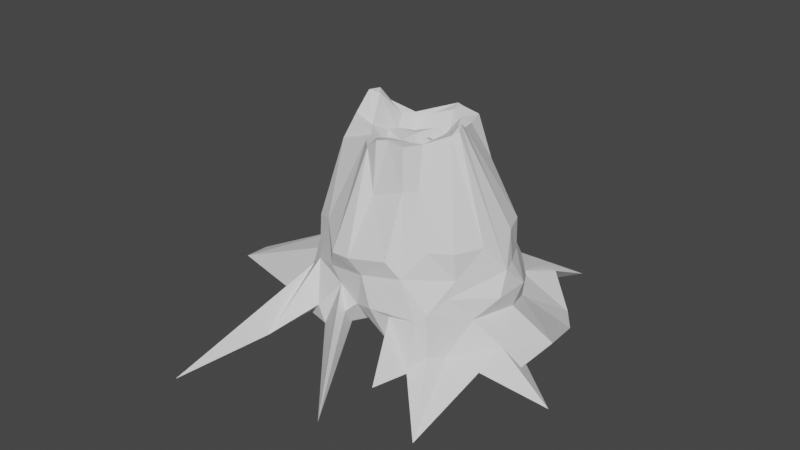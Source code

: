 # Source: Trunk04.blend  (saved by Blender 2.80.75; exported with 4.5.12 LTS)
import bpy
from mathutils import Matrix  # noqa: F401  (used for matrix-valued properties, if any)

bpy.ops.wm.read_factory_settings(use_empty=True)
scene = bpy.context.scene
scene.name = 'Scene'

# ---- collections
col_collection = bpy.data.collections.new('Collection'); scene.collection.children.link(col_collection)

# ---- world
world_world = bpy.data.worlds.new('World'); scene.world = world_world
world_world.use_nodes = True; world_world.node_tree.nodes.clear()
_N = world_world.node_tree.nodes; _L = world_world.node_tree.links
n0 = _N.new('ShaderNodeOutputWorld'); n0.name = 'World Output'; n0.location = (300, 300)
n1 = _N.new('ShaderNodeBackground'); n1.name = 'Background'; n1.location = (10, 300)
n1.inputs[0].default_value = (0.05088, 0.05088, 0.05088, 1.0)
_L.new(n1.outputs[0], n0.inputs[0])
n0.is_active_output = True
world_world.color = (0.05088, 0.05088, 0.05088)
world_world.use_sun_shadow = False
world_world.sun_shadow_jitter_overblur = 0.0

# ---- meshes
me_icosphere = bpy.data.meshes.new('Icosphere')
me_icosphere.from_pydata([(1.177, -1.309, -1.139), (-0.4578, 2.656, -1.319), (0.9581, 1.358, -0.9727), (-0.9588, 0.2717, 1.826), (-0.08274, -0.004068, 1.372), (0.458, -1.35, -1.119), (2.233, 0.3354, -1.288), (0.4137, 0.7237, -1.196), (-0.2757, 0.7769, -1.15), (-0.9696, 1.021, -0.984), (0.02627, -1.396, -0.1833), (-1.456, -0.6119, -0.1601), (-0.02928, 0.9025, 1.771), (-0.4079, -0.3225, 1.392), (0.1068, 0.5409, 1.508), (1.527, -0.9191, -1.316), (0.9876, 1.316, -1.403), (-0.4908, 2.251, -1.335), (0.9073, 3.425, -1.939), (0.6911, 0.009114, 1.891), (-0.1538, 1.044, 1.005), (-0.8814, 0.101, 2.04), (-0.2744, -1.292, -1.119), (1.454, 2.069, -1.867), (-0.6799, -1.454, -1.242), (-0.03401, 1.566, -1.011), (-1.216, -0.9055, 0.2116), (-0.6648, -1.285, -0.3006), (-1.624, 0.3417, -0.5483), (0.3863, 0.932, 1.108), (0.4037, 0.8382, 1.72), (0.1559, -0.2402, 1.429), (-0.2305, -0.186, 1.463), (-0.2245, 0.1692, 1.466), (0.2433, 0.6286, 1.694), (-0.2771, 0.6278, 1.627), (-0.582, -0.06543, 1.498), (-0.7886, -0.01141, 2.009), (-0.2285, -0.474, 1.486), (-0.2978, -0.6545, 1.633), (0.5027, -0.02474, 1.72), (0.9515, 0.951, 0.01096), (-1.524, -0.3441, -0.09908), (-1.357, 0.6996, -0.2729), (-1.648, 0.6738, -0.7202), (0.2881, -1.528, -0.579), (1.698, -0.3007, -0.4316), (-0.8459, 0.7463, -0.9407), (-1.0, 0.262, -1.002), (-0.4381, -0.7876, -1.002), (0.7617, 0.5655, -1.154), (-0.2487, -1.463, -0.86), (1.321, -1.044, -1.214), (1.119, 2.148, -1.252), (-3.045, 0.07887, -1.578), (-0.02338, 0.2468, -1.362), (0.09532, -0.8747, 1.766), (-3.511, 0.02865, -1.525), (0.1038, 0.8599, 1.762), (-0.9648, -0.3367, 1.765), (0.09623, -0.029, 1.518), (0.03181, 0.718, 1.734), (0.8548, -2.133, -1.366), (-1.098, -1.329, -1.256), (-1.184, 1.709, -1.376), (0.2346, 1.523, -0.9963), (1.42, -0.3575, 0.307), (1.281, 0.6905, -0.154), (0.7126, 1.248, -0.08929), (-0.04303, -0.9671, 1.759), (0.4784, 0.5484, 1.689), (-0.4118, 0.3305, 1.411), (0.1126, -0.52, 1.489), (0.4287, -0.08207, 1.55), (0.6815, -0.1942, 1.77), (-0.7322, 1.163, 0.09861), (-0.1566, -1.493, 0.07343), (0.3817, 1.417, -0.2349), (0.3529, 1.657, -0.75), (-0.897, 1.069, -0.7569), (-2.42, 3.051, -1.186), (-1.478, -3.71, -1.41), (-1.196, -2.143, -1.324), (0.5568, -1.411, -0.6638), (1.554, 0.1706, -0.07829), (1.661, 0.09302, -0.7434), (1.392, 0.7478, -0.9696), (0.3696, 1.268, -1.195), (-0.1428, 1.063, -1.226), (0.5413, -1.15, -1.238), (1.9, -0.4838, -1.088), (-1.217, -0.6152, -0.9751), (1.417, 0.3074, 0.3468), (0.6744, -1.313, -0.05578), (-0.9149, -1.063, 0.3108), (-0.9263, 1.009, -0.3114), (-1.242, 0.4679, 0.3865), (0.02196, -0.7219, 1.735), (0.2093, 0.03884, 1.484), (-0.6563, -0.3387, 1.638), (-0.6354, 0.3127, 1.622), (0.4392, -2.816, -1.756), (1.035, 1.216, -0.5515), (1.101, -1.23, -0.5192), (-1.029, -0.5669, 1.407), (-1.058, 0.6047, 1.272), (-2.377, 0.3697, -1.326), (-0.9364, -0.08778, 2.049), (-0.03032, -0.1789, 1.452), (-0.004139, 0.171, 1.452), (0.4522, 0.1368, 1.587), (-0.05304, 0.3244, 1.535), (-0.5567, 0.1117, 1.481), (1.236, 0.7418, 0.3161), (-0.565, 0.6695, 1.549), (-0.246, -0.9221, 1.588), (0.9175, -1.016, 0.329), (1.261, -0.789, -0.09822), (-0.04748, 1.381, -0.2623), (-1.125, -1.054, -0.4441), (0.2288, 1.38, -1.262), (-0.7957, -0.8915, -0.98), (1.012, -1.568, -1.358), (0.9041, -0.7191, -1.128), (1.567, -2.105, -1.991), (0.1412, -0.7154, -1.088), (0.000923, -1.145, -1.012), (0.6883, 0.0704, -1.213), (2.031, -0.084, -1.471), (1.708, 1.738, -1.921), (-1.249, -0.1874, -0.9403), (-0.9917, -0.5407, -0.9999), (-1.308, 0.276, -0.9141), (-0.7854, 0.1167, -1.184), (-0.5203, 1.421, -1.338), (-0.2923, 2.713, -1.353), (0.1095, 0.8583, -1.176), (0.9445, 1.906, -1.391), (0.5601, 1.384, -1.265), (1.208, 1.115, -0.847), (1.701, 0.2887, -0.4263), (1.638, -0.07725, -0.08873), (0.9633, -1.333, -0.6287), (0.419, -0.9541, 1.093), (0.4644, -1.39, 0.1765), (-0.8095, -1.452, -0.9709), (-0.443, -1.32, -0.5239), (-1.359, -0.9552, -0.6623), (-2.574, 2.757, -1.308), (-1.435, 1.185, -1.214), (-1.221, 0.8832, -0.4967), (-1.389, 0.5797, -0.08386), (-0.135, 1.529, -0.6726), (0.4865, 1.561, -0.5038), (0.4904, 1.347, 0.1412), (-0.0334, 1.34, 0.3734), (0.7493, -0.1045, 1.827), (1.233, -0.808, 0.3217), (0.3622, -0.8669, 1.729), (0.6277, -0.8544, 1.142), (-0.0507, -1.037, 0.9423), (-0.4687, -1.468, 0.05182), (-0.4804, -0.6912, 1.556), (-1.056, -0.2023, 1.706), (-1.253, -0.5105, 0.4016), (-1.411, -0.03877, 0.4059), (-1.062, 0.05191, 1.854), (-1.012, 0.926, 0.4613), (-0.8218, 0.4745, 1.535), (-0.4116, 1.469, 0.04302), (-0.1507, 0.9936, 1.609), (0.6657, 0.8259, 1.085), (0.934, 0.9269, 0.3326), (0.4625, -0.5549, 1.697), (0.2137, -0.1502, 1.429), (-0.5482, 0.5248, 1.608), (0.1501, 0.192, 1.407), (0.6546, 0.1629, 1.779), (-0.4999, -0.5462, 1.592), (0.2831, -0.6295, 1.707), (-0.5903, 1.272, -0.2565), (-1.562, 0.007401, -0.5066), (1.218, -0.9362, -0.3523), (0.5892, 1.514, -0.7867), (-0.5191, 1.346, -0.7107), (-1.65, -0.5567, -0.6525), (-3.481, -0.4353, -1.49), (-1.368, -1.214, -1.208), (-0.07511, -1.388, -0.6993), (1.481, -0.6448, -0.7134), (2.211, -0.4457, -1.32), (2.914, -0.8009, -1.511)], [], [(0, 124, 52), (0, 52, 103), (2, 18, 102), (54, 57, 106), (3, 21, 100), (73, 110, 98), (14, 111, 176), (12, 175, 35), (71, 112, 33), (39, 69, 97), (67, 113, 92), (41, 68, 172), (118, 169, 155), (151, 28, 96), (11, 164, 42), (10, 144, 76), (93, 117, 116), (117, 66, 157), (9, 64, 80), (5, 62, 83), (117, 141, 66), (127, 123, 125), (125, 122, 89), (125, 123, 122), (126, 125, 89), (50, 128, 127), (22, 101, 24), (48, 130, 132), (48, 133, 130), (135, 88, 1), (7, 136, 87), (16, 137, 53), (7, 87, 138), (23, 2, 139), (141, 140, 84), (46, 85, 140), (156, 141, 19), (45, 142, 93), (45, 83, 142), (122, 0, 142), (144, 10, 93), (160, 143, 56), (160, 144, 143), (24, 101, 146), (26, 119, 94), (25, 1, 152), (154, 77, 155), (143, 158, 56), (143, 159, 158), (159, 173, 158), (115, 160, 69), (42, 163, 166), (42, 164, 163), (26, 104, 163), (28, 165, 166), (181, 42, 165), (96, 166, 105), (167, 105, 168), (20, 114, 170), (20, 169, 114), (171, 30, 70), (29, 58, 30), (177, 113, 171), (74, 19, 40), (174, 72, 73), (31, 174, 108), (39, 97, 72), (32, 108, 4), (38, 72, 108), (37, 99, 36), (35, 175, 71), (111, 14, 71), (111, 71, 33), (30, 58, 34), (176, 110, 14), (174, 98, 60), (58, 12, 61), (21, 107, 37), (102, 41, 67), (102, 153, 41), (102, 183, 153), (18, 138, 183), (180, 184, 95), (17, 9, 184), (181, 185, 42), (181, 186, 185), (130, 91, 187), (146, 188, 10), (15, 123, 191), (191, 127, 128), (191, 123, 127), (190, 191, 128), (190, 90, 191), (90, 15, 191), (90, 190, 6), (190, 128, 6), (55, 125, 131), (55, 133, 8), (55, 8, 136), (55, 136, 7), (189, 85, 46), (189, 90, 85), (90, 6, 85), (182, 189, 46), (117, 182, 141), (182, 46, 141), (188, 5, 45), (188, 45, 10), (187, 81, 147), (187, 91, 81), (91, 63, 81), (185, 187, 147), (185, 186, 187), (186, 130, 187), (42, 185, 11), (185, 147, 11), (184, 79, 150), (184, 9, 79), (95, 184, 150), (183, 78, 153), (183, 138, 78), (138, 65, 78), (41, 153, 68), (103, 117, 93), (103, 182, 117), (10, 76, 161), (27, 10, 161), (27, 146, 10), (180, 75, 169), (180, 95, 75), (118, 180, 169), (179, 158, 173), (97, 179, 72), (99, 178, 13), (178, 39, 13), (100, 21, 37), (100, 112, 71), (100, 37, 112), (34, 61, 14), (61, 35, 14), (40, 177, 110), (40, 110, 73), (98, 176, 109), (60, 109, 4), (60, 98, 109), (110, 70, 34), (110, 177, 70), (14, 110, 34), (34, 58, 61), (109, 111, 33), (109, 33, 4), (61, 12, 35), (71, 14, 35), (175, 3, 100), (71, 175, 100), (36, 13, 32), (4, 33, 32), (33, 36, 32), (107, 59, 99), (37, 107, 99), (36, 99, 13), (108, 72, 31), (32, 38, 108), (72, 38, 39), (174, 73, 98), (108, 60, 4), (108, 174, 60), (173, 74, 40), (73, 173, 40), (73, 72, 173), (72, 179, 173), (171, 113, 172), (113, 41, 172), (177, 171, 70), (171, 29, 30), (170, 12, 58), (58, 20, 170), (169, 75, 114), (170, 114, 12), (168, 3, 175), (168, 105, 3), (114, 168, 175), (114, 167, 168), (114, 175, 12), (166, 107, 21), (96, 28, 166), (105, 21, 3), (105, 166, 21), (165, 42, 166), (163, 104, 107), (104, 59, 107), (164, 26, 163), (166, 163, 107), (162, 39, 178), (104, 162, 178), (104, 94, 162), (104, 178, 59), (161, 76, 115), (162, 161, 115), (162, 115, 39), (69, 160, 56), (115, 69, 39), (159, 157, 74), (159, 116, 157), (116, 117, 157), (173, 159, 74), (156, 19, 74), (77, 118, 155), (29, 155, 20), (29, 154, 155), (29, 20, 58), (153, 78, 118), (77, 153, 118), (105, 151, 96), (105, 167, 151), (167, 43, 151), (150, 80, 44), (150, 79, 80), (79, 9, 80), (43, 150, 44), (43, 44, 151), (149, 106, 28), (149, 132, 106), (132, 54, 106), (44, 149, 28), (44, 148, 149), (151, 44, 28), (26, 94, 104), (147, 82, 119), (147, 81, 82), (81, 63, 82), (101, 51, 146), (119, 146, 27), (119, 145, 146), (145, 24, 146), (119, 27, 94), (144, 93, 143), (45, 5, 83), (93, 10, 45), (142, 0, 103), (83, 122, 142), (93, 142, 103), (141, 92, 19), (141, 84, 92), (84, 67, 92), (140, 85, 86), (85, 6, 86), (141, 46, 140), (139, 2, 102), (140, 139, 102), (84, 140, 67), (140, 102, 67), (87, 65, 138), (137, 138, 18), (137, 16, 138), (16, 7, 138), (53, 18, 2), (53, 137, 18), (136, 88, 120), (136, 8, 88), (87, 120, 65), (87, 136, 120), (135, 1, 25), (120, 135, 65), (135, 25, 65), (134, 9, 17), (134, 47, 9), (1, 134, 17), (1, 88, 134), (88, 47, 134), (47, 133, 48), (47, 8, 133), (47, 132, 149), (47, 48, 132), (47, 64, 9), (47, 149, 64), (131, 91, 130), (131, 63, 91), (130, 133, 131), (132, 130, 54), (131, 125, 49), (131, 121, 63), (131, 49, 121), (121, 49, 24), (49, 22, 24), (121, 24, 63), (23, 129, 16), (129, 50, 16), (2, 23, 53), (23, 16, 53), (50, 55, 7), (50, 127, 55), (126, 89, 188), (89, 5, 188), (22, 126, 188), (101, 22, 51), (22, 188, 51), (124, 0, 122), (122, 123, 124), (123, 15, 124), (89, 62, 5), (89, 122, 62), (49, 126, 22), (49, 125, 126), (6, 128, 50), (86, 129, 23), (86, 6, 129), (6, 50, 129), (133, 55, 131), (8, 47, 88), (88, 135, 120), (50, 7, 16), (86, 139, 140), (86, 23, 139), (66, 141, 156), (62, 122, 83), (82, 145, 119), (82, 63, 145), (63, 24, 145), (11, 119, 26), (11, 147, 119), (164, 11, 26), (80, 148, 44), (80, 64, 148), (64, 149, 148), (75, 95, 43), (95, 150, 43), (75, 43, 167), (78, 152, 118), (78, 65, 152), (65, 25, 152), (68, 77, 154), (68, 153, 77), (68, 154, 29), (157, 66, 74), (66, 156, 74), (93, 159, 143), (93, 116, 159), (76, 160, 115), (76, 144, 160), (94, 161, 162), (94, 27, 161), (28, 181, 165), (75, 167, 114), (155, 169, 20), (172, 68, 171), (68, 29, 171), (67, 41, 113), (92, 177, 19), (92, 113, 177), (31, 72, 174), (69, 56, 97), (13, 39, 38), (13, 38, 32), (112, 37, 36), (112, 36, 33), (176, 111, 109), (70, 30, 34), (110, 176, 98), (19, 177, 40), (99, 59, 178), (97, 56, 179), (56, 158, 179), (152, 180, 118), (106, 181, 28), (106, 57, 181), (102, 18, 183), (152, 184, 180), (152, 1, 184), (1, 17, 184), (57, 186, 181), (57, 54, 186), (54, 130, 186), (146, 51, 188), (103, 189, 182), (103, 52, 189), (52, 90, 189), (52, 124, 90), (124, 15, 90), (55, 127, 125)])
_uv = me_icosphere.uv_layers.new(name='UVMap')
_uv.uv.foreach_set('vector', [0.736, 0.1575, 0.7159, 0.1378, 0.7045, 0.1575, 0.736, 0.1575, 0.7045, 0.1575, 0.7413, 0.1903, 0.5539, 0.1575, 0.518, 0.1575, 0.5416, 0.1892, 0.1749, 0.1575, 0.1705, 0.1771, 0.1932, 0.1771, 0.2739, 0.3149, 0.237, 0.3149, 0.248, 0.3473, 0.5909, 0.3937, 0.5694, 0.3724, 0.5663, 0.4154, 0.404, 0.3853, 0.3762, 0.3937, 0.3977, 0.4133, 0.3863, 0.3149, 0.3267, 0.327, 0.3582, 0.3469, 0.2273, 0.3937, 0.2128, 0.3794, 0.2113, 0.4189, 0.9189, 0.3388, 0.8838, 0.3104, 0.8601, 0.3364, 0.5686, 0.2219, 0.5566, 0.2559, 0.6023, 0.2559, 0.5228, 0.2338, 0.4867, 0.2269, 0.521, 0.2559, 0.404, 0.2154, 0.3705, 0.2375, 0.4068, 0.2559, 0.2428, 0.2318, 0.2051, 0.1984, 0.2359, 0.2594, 0.1272, 0.2255, 0.1277, 0.2606, 0.1538, 0.2309, 0.8633, 0.2201, 0.8155, 0.2462, 0.8844, 0.2396, 0.7906, 0.2272, 0.7099, 0.2264, 0.7555, 0.2559, 0.7099, 0.2264, 0.6692, 0.2537, 0.7164, 0.2559, 0.275, 0.1575, 0.25, 0.1575, 0.2614, 0.1771, 0.8182, 0.1575, 0.7955, 0.1575, 0.8014, 0.1771, 0.7099, 0.2264, 0.6444, 0.2249, 0.6692, 0.2537, 0.7798, 0.06655, 0.7665, 0.1073, 0.8239, 0.0979, 0.8239, 0.0979, 0.7787, 0.1471, 0.8121, 0.1378, 0.8239, 0.0979, 0.7665, 0.1073, 0.7787, 0.1471, 0.8528, 0.136, 0.8239, 0.0979, 0.8121, 0.1378, 0.6008, 0.1026, 0.6569, 0.1181, 0.6427, 0.09328, 0.02273, 0.1181, 0.018, 0.1493, 0.04144, 0.1505, 0.1591, 0.1181, 0.1436, 0.145, 0.1705, 0.1378, 0.1591, 0.1181, 0.1391, 0.09718, 0.1436, 0.145, 0.3409, 0.1181, 0.3263, 0.1041, 0.3543, 0.1484, 0.488, 0.089, 0.4461, 0.09404, 0.4659, 0.1378, 0.5218, 0.1181, 0.5114, 0.1378, 0.5341, 0.1378, 0.488, 0.089, 0.4659, 0.1378, 0.484, 0.1457, 0.5845, 0.1464, 0.5539, 0.1575, 0.5829, 0.1771, 0.6444, 0.2249, 0.6307, 0.1981, 0.6113, 0.2321, 0.6591, 0.1968, 0.6477, 0.1771, 0.6307, 0.1981, 0.6705, 0.2954, 0.6444, 0.2249, 0.6275, 0.2977, 0.8306, 0.1783, 0.7649, 0.1833, 0.7906, 0.2272, 0.8306, 0.1783, 0.8014, 0.1771, 0.7649, 0.1833, 0.7787, 0.1471, 0.736, 0.1575, 0.7649, 0.1833, 0.8155, 0.2462, 0.8633, 0.2201, 0.7906, 0.2272, 0.8626, 0.2756, 0.7997, 0.2756, 0.8386, 0.3113, 0.8626, 0.2756, 0.8155, 0.2462, 0.7997, 0.2756, 0.04144, 0.1505, 0.018, 0.1493, 0.01476, 0.1771, 0.08461, 0.2523, 0.06994, 0.2008, 0.05971, 0.2589, 0.4091, 0.1575, 0.3543, 0.1484, 0.389, 0.1771, 0.4591, 0.2442, 0.4507, 0.2167, 0.4068, 0.2559, 0.7997, 0.2756, 0.7704, 0.3029, 0.8386, 0.3113, 0.7997, 0.2756, 0.7701, 0.2756, 0.7704, 0.3029, 0.7701, 0.2756, 0.7359, 0.3197, 0.7704, 0.3029, 0.8971, 0.2941, 0.8626, 0.2756, 0.8838, 0.3104, 0.1538, 0.2309, 0.1405, 0.2952, 0.2028, 0.2952, 0.1538, 0.2309, 0.1277, 0.2606, 0.1405, 0.2952, 0.08461, 0.2523, 0.0939, 0.2952, 0.1405, 0.2952, 0.2051, 0.1984, 0.1875, 0.2589, 0.2028, 0.2952, 0.1784, 0.197, 0.1538, 0.2309, 0.1875, 0.2589, 0.2359, 0.2594, 0.2028, 0.2952, 0.2787, 0.2934, 0.2921, 0.2645, 0.2787, 0.2934, 0.3068, 0.2952, 0.403, 0.2756, 0.3363, 0.2949, 0.3906, 0.2952, 0.403, 0.2756, 0.3705, 0.2375, 0.3363, 0.2949, 0.5022, 0.2756, 0.5041, 0.3045, 0.5357, 0.3202, 0.4691, 0.2756, 0.4326, 0.3134, 0.5041, 0.3045, 0.5771, 0.3103, 0.5566, 0.2559, 0.5022, 0.2756, 0.6905, 0.3087, 0.6275, 0.2977, 0.6621, 0.3429, 0.7182, 0.4149, 0.7696, 0.3903, 0.6913, 0.3842, 0.7425, 0.4126, 0.7182, 0.4149, 0.7386, 0.4527, 0.9189, 0.3388, 0.8601, 0.3364, 0.8702, 0.386, 0.9358, 0.419, 0.9054, 0.4279, 0.9146, 0.4629, 0.9181, 0.378, 0.8702, 0.386, 0.9054, 0.4279, 0.1892, 0.3359, 0.1184, 0.3432, 0.1742, 0.3755, 0.3582, 0.3469, 0.3267, 0.327, 0.3281, 0.388, 0.3762, 0.3937, 0.404, 0.3853, 0.3281, 0.388, 0.3762, 0.3937, 0.3281, 0.388, 0.3399, 0.4171, 0.5041, 0.3045, 0.4326, 0.3134, 0.5023, 0.3453, 0.5281, 0.4125, 0.5694, 0.3724, 0.503, 0.3894, 0.5682, 0.433, 0.5663, 0.4154, 0.5568, 0.4527, 0.4326, 0.3134, 0.3863, 0.3149, 0.413, 0.3356, 0.237, 0.3149, 0.1668, 0.3149, 0.1892, 0.3359, 0.5416, 0.1892, 0.5228, 0.2338, 0.5686, 0.2219, 0.5416, 0.1892, 0.4661, 0.1968, 0.5228, 0.2338, 0.5416, 0.1892, 0.4931, 0.1771, 0.4661, 0.1968, 0.518, 0.1575, 0.484, 0.1457, 0.4931, 0.1771, 0.3546, 0.2111, 0.3244, 0.1771, 0.316, 0.2088, 0.3182, 0.1575, 0.275, 0.1575, 0.3244, 0.1771, 0.1784, 0.197, 0.1364, 0.1968, 0.1538, 0.2309, 0.1784, 0.197, 0.1477, 0.1771, 0.1364, 0.1968, 0.1436, 0.145, 0.1136, 0.1575, 0.125, 0.1771, 0.9054, 0.1825, 0.8651, 0.1663, 0.8633, 0.2201, 0.7045, 0.1181, 0.6932, 0.09841, 0.6818, 0.1181, 0.6818, 0.1181, 0.6427, 0.09328, 0.6569, 0.1181, 0.6818, 0.1181, 0.6932, 0.09841, 0.6427, 0.09328, 0.6705, 0.1378, 0.6818, 0.1181, 0.6569, 0.1181, 0.6705, 0.1378, 0.6923, 0.1385, 0.6818, 0.1181, 0.6923, 0.1385, 0.7045, 0.1181, 0.6818, 0.1181, 0.6923, 0.1385, 0.6705, 0.1378, 0.6436, 0.1402, 0.6705, 0.1378, 0.6569, 0.1181, 0.6436, 0.1402, 0.09971, 0.01709, 0.0567, 0.05926, 0.1038, 0.135, 0.2864, 0.03421, 0.232, 0.09175, 0.3097, 0.08374, 0.4475, 0.04024, 0.4091, 0.07873, 0.4461, 0.09404, 0.4475, 0.04024, 0.4461, 0.09404, 0.488, 0.089, 0.6762, 0.1771, 0.6477, 0.1771, 0.6591, 0.1968, 0.6762, 0.1771, 0.6923, 0.1385, 0.6477, 0.1771, 0.6923, 0.1385, 0.6436, 0.1402, 0.6477, 0.1771, 0.7172, 0.2093, 0.6762, 0.1771, 0.6591, 0.1968, 0.7099, 0.2264, 0.7172, 0.2093, 0.6444, 0.2249, 0.7172, 0.2093, 0.6591, 0.1968, 0.6444, 0.2249, 0.8651, 0.1663, 0.8182, 0.1575, 0.8306, 0.1783, 0.8651, 0.1663, 0.8306, 0.1783, 0.8633, 0.2201, 0.125, 0.1771, 0.1023, 0.1771, 0.1008, 0.1968, 0.125, 0.1771, 0.1136, 0.1575, 0.1023, 0.1771, 0.1136, 0.1575, 0.08489, 0.1575, 0.1023, 0.1771, 0.1364, 0.1968, 0.125, 0.1771, 0.1008, 0.1968, 0.1364, 0.1968, 0.1477, 0.1771, 0.125, 0.1771, 0.1477, 0.1771, 0.1436, 0.145, 0.125, 0.1771, 0.1538, 0.2309, 0.1364, 0.1968, 0.1272, 0.2255, 0.1364, 0.1968, 0.1008, 0.1968, 0.1272, 0.2255, 0.3244, 0.1771, 0.2841, 0.1771, 0.2753, 0.1968, 0.3244, 0.1771, 0.275, 0.1575, 0.2841, 0.1771, 0.316, 0.2088, 0.3244, 0.1771, 0.2753, 0.1968, 0.4931, 0.1771, 0.4572, 0.1771, 0.4661, 0.1968, 0.4931, 0.1771, 0.484, 0.1457, 0.4572, 0.1771, 0.484, 0.1457, 0.4386, 0.1575, 0.4572, 0.1771, 0.5228, 0.2338, 0.4661, 0.1968, 0.4867, 0.2269, 0.7413, 0.1903, 0.7099, 0.2264, 0.7906, 0.2272, 0.7413, 0.1903, 0.7172, 0.2093, 0.7099, 0.2264, 0.8633, 0.2201, 0.8844, 0.2396, 0.9098, 0.2382, 0.9207, 0.2081, 0.8633, 0.2201, 0.9098, 0.2382, 0.9207, 0.2081, 0.9054, 0.1825, 0.8633, 0.2201, 0.3546, 0.2111, 0.3279, 0.2437, 0.3705, 0.2375, 0.3546, 0.2111, 0.316, 0.2088, 0.3279, 0.2437, 0.404, 0.2154, 0.3546, 0.2111, 0.3705, 0.2375, 0.7655, 0.3376, 0.7704, 0.3029, 0.7359, 0.3197, 0.8068, 0.3347, 0.7655, 0.3376, 0.7696, 0.3903, 0.9816, 0.3467, 0.9432, 0.3258, 0.9491, 0.3933, 0.9432, 0.3258, 0.9189, 0.3388, 0.9491, 0.3933, 0.248, 0.3473, 0.237, 0.3149, 0.1892, 0.3359, 0.248, 0.3473, 0.2128, 0.3794, 0.2273, 0.3937, 0.248, 0.3473, 0.1892, 0.3359, 0.2128, 0.3794, 0.4252, 0.3657, 0.413, 0.3356, 0.404, 0.3853, 0.413, 0.3356, 0.3582, 0.3469, 0.404, 0.3853, 0.6084, 0.3417, 0.5771, 0.3103, 0.5694, 0.3724, 0.6084, 0.3417, 0.5694, 0.3724, 0.5909, 0.3937, 0.5663, 0.4154, 0.5281, 0.4125, 0.5271, 0.4406, 0.5568, 0.4527, 0.5271, 0.4406, 0.5455, 0.4724, 0.5568, 0.4527, 0.5663, 0.4154, 0.5271, 0.4406, 0.5694, 0.3724, 0.5357, 0.3202, 0.5023, 0.3453, 0.5694, 0.3724, 0.5771, 0.3103, 0.5357, 0.3202, 0.503, 0.3894, 0.5694, 0.3724, 0.5023, 0.3453, 0.5023, 0.3453, 0.4326, 0.3134, 0.4659, 0.3346, 0.3762, 0.4306, 0.3762, 0.3937, 0.3399, 0.4171, 0.3762, 0.4306, 0.3399, 0.4171, 0.36, 0.4661, 0.413, 0.3356, 0.3863, 0.3149, 0.3582, 0.3469, 0.3281, 0.388, 0.404, 0.3853, 0.3582, 0.3469, 0.3267, 0.327, 0.2739, 0.3149, 0.2936, 0.3511, 0.3281, 0.388, 0.3267, 0.327, 0.2936, 0.3511, 0.1742, 0.3755, 0.1364, 0.3937, 0.1566, 0.4226, 0.1817, 0.4596, 0.2113, 0.4189, 0.1566, 0.4226, 0.2113, 0.4189, 0.1742, 0.3755, 0.1566, 0.4226, 0.1668, 0.3149, 0.09091, 0.3149, 0.1184, 0.3432, 0.1892, 0.3359, 0.1668, 0.3149, 0.1184, 0.3432, 0.1742, 0.3755, 0.1184, 0.3432, 0.1364, 0.3937, 0.9054, 0.4279, 0.8702, 0.386, 0.8842, 0.4293, 0.9358, 0.419, 0.9181, 0.378, 0.9054, 0.4279, 0.8702, 0.386, 0.9181, 0.378, 0.9189, 0.3388, 0.7182, 0.4149, 0.6913, 0.3842, 0.6932, 0.4133, 0.7386, 0.4527, 0.7159, 0.4527, 0.7273, 0.4724, 0.7386, 0.4527, 0.7182, 0.4149, 0.7159, 0.4527, 0.7359, 0.3197, 0.6905, 0.3087, 0.6621, 0.3429, 0.6913, 0.3842, 0.7359, 0.3197, 0.6621, 0.3429, 0.6913, 0.3842, 0.7696, 0.3903, 0.7359, 0.3197, 0.7696, 0.3903, 0.7655, 0.3376, 0.7359, 0.3197, 0.5022, 0.2756, 0.5566, 0.2559, 0.521, 0.2559, 0.5566, 0.2559, 0.5228, 0.2338, 0.521, 0.2559, 0.5771, 0.3103, 0.5022, 0.2756, 0.5357, 0.3202, 0.5022, 0.2756, 0.4691, 0.2756, 0.5041, 0.3045, 0.3906, 0.2952, 0.3863, 0.3149, 0.4326, 0.3134, 0.4326, 0.3134, 0.403, 0.2756, 0.3906, 0.2952, 0.3705, 0.2375, 0.3279, 0.2437, 0.3363, 0.2949, 0.3906, 0.2952, 0.3363, 0.2949, 0.3863, 0.3149, 0.3068, 0.2952, 0.2739, 0.3149, 0.3267, 0.327, 0.3068, 0.2952, 0.2787, 0.2934, 0.2739, 0.3149, 0.3363, 0.2949, 0.3068, 0.2952, 0.3267, 0.327, 0.3363, 0.2949, 0.2921, 0.2645, 0.3068, 0.2952, 0.3363, 0.2949, 0.3267, 0.327, 0.3863, 0.3149, 0.2028, 0.2952, 0.1668, 0.3149, 0.237, 0.3149, 0.2359, 0.2594, 0.2051, 0.1984, 0.2028, 0.2952, 0.2787, 0.2934, 0.237, 0.3149, 0.2739, 0.3149, 0.2787, 0.2934, 0.2028, 0.2952, 0.237, 0.3149, 0.1875, 0.2589, 0.1538, 0.2309, 0.2028, 0.2952, 0.1405, 0.2952, 0.0939, 0.2952, 0.1668, 0.3149, 0.0939, 0.2952, 0.09091, 0.3149, 0.1668, 0.3149, 0.1277, 0.2606, 0.08461, 0.2523, 0.1405, 0.2952, 0.2028, 0.2952, 0.1405, 0.2952, 0.1668, 0.3149, 0.9303, 0.2941, 0.9189, 0.3388, 0.9432, 0.3258, 0.984, 0.2952, 0.9303, 0.2941, 0.9432, 0.3258, 0.984, 0.2952, 0.9591, 0.2589, 0.9303, 0.2941, 0.984, 0.2952, 0.9432, 0.3258, 0.9997, 0.3149, 0.9098, 0.2382, 0.8844, 0.2396, 0.8971, 0.2941, 0.9303, 0.2941, 0.9098, 0.2382, 0.8971, 0.2941, 0.9303, 0.2941, 0.8971, 0.2941, 0.9189, 0.3388, 0.8838, 0.3104, 0.8626, 0.2756, 0.8386, 0.3113, 0.8971, 0.2941, 0.8838, 0.3104, 0.9189, 0.3388, 0.7701, 0.2756, 0.7164, 0.2559, 0.6905, 0.3087, 0.7701, 0.2756, 0.7555, 0.2559, 0.7164, 0.2559, 0.7555, 0.2559, 0.7099, 0.2264, 0.7164, 0.2559, 0.7359, 0.3197, 0.7701, 0.2756, 0.6905, 0.3087, 0.6705, 0.2954, 0.6275, 0.2977, 0.6905, 0.3087, 0.4507, 0.2167, 0.404, 0.2154, 0.4068, 0.2559, 0.4691, 0.2756, 0.4068, 0.2559, 0.403, 0.2756, 0.4691, 0.2756, 0.4591, 0.2442, 0.4068, 0.2559, 0.4691, 0.2756, 0.403, 0.2756, 0.4326, 0.3134, 0.4661, 0.1968, 0.4572, 0.1771, 0.404, 0.2154, 0.4507, 0.2167, 0.4661, 0.1968, 0.404, 0.2154, 0.2787, 0.2934, 0.2428, 0.2318, 0.2359, 0.2594, 0.2787, 0.2934, 0.2921, 0.2645, 0.2428, 0.2318, 0.2921, 0.2645, 0.263, 0.2154, 0.2428, 0.2318, 0.2753, 0.1968, 0.2614, 0.1771, 0.23, 0.1968, 0.2753, 0.1968, 0.2841, 0.1771, 0.2614, 0.1771, 0.2841, 0.1771, 0.275, 0.1575, 0.2614, 0.1771, 0.263, 0.2154, 0.2753, 0.1968, 0.23, 0.1968, 0.263, 0.2154, 0.23, 0.1968, 0.2428, 0.2318, 0.2167, 0.1758, 0.1932, 0.1771, 0.2051, 0.1984, 0.2167, 0.1758, 0.207, 0.1451, 0.1932, 0.1771, 0.207, 0.1451, 0.1749, 0.1575, 0.1932, 0.1771, 0.23, 0.1968, 0.2167, 0.1758, 0.2051, 0.1984, 0.23, 0.1968, 0.2386, 0.1771, 0.2167, 0.1758, 0.2428, 0.2318, 0.23, 0.1968, 0.2051, 0.1984, 0.08461, 0.2523, 0.05971, 0.2589, 0.0939, 0.2952, 0.1008, 0.1968, 0.07955, 0.1771, 0.06994, 0.2008, 0.1008, 0.1968, 0.1023, 0.1771, 0.07955, 0.1771, 0.1023, 0.1771, 0.08489, 0.1575, 0.07955, 0.1771, 0.018, 0.1493, 0.0, 0.1575, 0.01476, 0.1771, 0.06994, 0.2008, 0.01476, 0.1771, 0.02845, 0.2067, 0.06994, 0.2008, 0.05682, 0.1771, 0.01476, 0.1771, 0.05682, 0.1771, 0.04144, 0.1505, 0.01476, 0.1771, 0.06994, 0.2008, 0.02845, 0.2067, 0.05971, 0.2589, 0.8155, 0.2462, 0.7906, 0.2272, 0.7997, 0.2756, 0.8306, 0.1783, 0.8182, 0.1575, 0.8014, 0.1771, 0.7906, 0.2272, 0.8633, 0.2201, 0.8306, 0.1783, 0.7649, 0.1833, 0.736, 0.1575, 0.7413, 0.1903, 0.8014, 0.1771, 0.7787, 0.1471, 0.7649, 0.1833, 0.7906, 0.2272, 0.7649, 0.1833, 0.7413, 0.1903, 0.6444, 0.2249, 0.6023, 0.2559, 0.6275, 0.2977, 0.6444, 0.2249, 0.6113, 0.2321, 0.6023, 0.2559, 0.6113, 0.2321, 0.5686, 0.2219, 0.6023, 0.2559, 0.6307, 0.1981, 0.6477, 0.1771, 0.6214, 0.1709, 0.6477, 0.1771, 0.6436, 0.1402, 0.6214, 0.1709, 0.6444, 0.2249, 0.6591, 0.1968, 0.6307, 0.1981, 0.5829, 0.1771, 0.5539, 0.1575, 0.5416, 0.1892, 0.6307, 0.1981, 0.5829, 0.1771, 0.5416, 0.1892, 0.6113, 0.2321, 0.6307, 0.1981, 0.5686, 0.2219, 0.6307, 0.1981, 0.5416, 0.1892, 0.5686, 0.2219, 0.4659, 0.1378, 0.4386, 0.1575, 0.484, 0.1457, 0.5114, 0.1378, 0.484, 0.1457, 0.518, 0.1575, 0.5114, 0.1378, 0.5218, 0.1181, 0.484, 0.1457, 0.5218, 0.1181, 0.488, 0.089, 0.484, 0.1457, 0.5341, 0.1378, 0.518, 0.1575, 0.5539, 0.1575, 0.5341, 0.1378, 0.5114, 0.1378, 0.518, 0.1575, 0.4461, 0.09404, 0.4154, 0.09841, 0.4413, 0.1345, 0.4461, 0.09404, 0.4091, 0.07873, 0.4154, 0.09841, 0.4659, 0.1378, 0.4413, 0.1345, 0.4386, 0.1575, 0.4659, 0.1378, 0.4461, 0.09404, 0.4413, 0.1345, 0.4024, 0.1356, 0.3543, 0.1484, 0.4091, 0.1575, 0.4413, 0.1345, 0.4024, 0.1356, 0.4386, 0.1575, 0.4024, 0.1356, 0.4091, 0.1575, 0.4386, 0.1575, 0.3068, 0.1378, 0.275, 0.1575, 0.3182, 0.1575, 0.3068, 0.1378, 0.2702, 0.1332, 0.275, 0.1575, 0.3543, 0.1484, 0.3068, 0.1378, 0.3182, 0.1575, 0.3543, 0.1484, 0.3263, 0.1041, 0.3068, 0.1378, 0.3263, 0.1041, 0.2702, 0.1332, 0.3068, 0.1378, 0.2702, 0.1332, 0.232, 0.09175, 0.2198, 0.1181, 0.2702, 0.1332, 0.3097, 0.08374, 0.232, 0.09175, 0.2702, 0.1332, 0.207, 0.1451, 0.2167, 0.1758, 0.2702, 0.1332, 0.2198, 0.1181, 0.207, 0.1451, 0.2702, 0.1332, 0.25, 0.1575, 0.275, 0.1575, 0.2702, 0.1332, 0.2167, 0.1758, 0.25, 0.1575, 0.1038, 0.135, 0.1136, 0.1575, 0.1436, 0.145, 0.1038, 0.135, 0.08489, 0.1575, 0.1136, 0.1575, 0.1436, 0.145, 0.1391, 0.09718, 0.1038, 0.135, 0.1705, 0.1378, 0.1436, 0.145, 0.1749, 0.1575, 0.1038, 0.135, 0.0567, 0.05926, 0.0432, 0.1077, 0.1038, 0.135, 0.06167, 0.1378, 0.08489, 0.1575, 0.1038, 0.135, 0.0432, 0.1077, 0.06167, 0.1378, 0.06167, 0.1378, 0.0432, 0.1077, 0.04144, 0.1505, 0.0432, 0.1077, 0.02273, 0.1181, 0.04144, 0.1505, 0.06167, 0.1378, 0.04144, 0.1505, 0.08489, 0.1575, 0.5845, 0.1464, 0.6023, 0.1378, 0.5722, 0.1181, 0.6023, 0.1378, 0.6008, 0.1026, 0.5722, 0.1181, 0.5539, 0.1575, 0.5845, 0.1464, 0.5568, 0.1378, 0.5845, 0.1464, 0.5722, 0.1181, 0.5568, 0.1378, 0.6008, 0.1026, 0.6236, 0.03013, 0.5909, 0.07873, 0.6008, 0.1026, 0.6427, 0.09328, 0.6236, 0.03013, 0.8528, 0.136, 0.8121, 0.1378, 0.8651, 0.1663, 0.8121, 0.1378, 0.8182, 0.1575, 0.8651, 0.1663, 0.8758, 0.1364, 0.8528, 0.136, 0.8651, 0.1663, 0.8977, 0.1378, 0.8758, 0.1364, 0.902, 0.1575, 0.8758, 0.1364, 0.8651, 0.1663, 0.902, 0.1575, 0.7512, 0.1378, 0.736, 0.1575, 0.7787, 0.1471, 0.7787, 0.1471, 0.7665, 0.1073, 0.7512, 0.1378, 0.7665, 0.1073, 0.75, 0.1181, 0.7512, 0.1378, 0.8121, 0.1378, 0.7955, 0.1575, 0.8182, 0.1575, 0.8121, 0.1378, 0.7787, 0.1471, 0.7955, 0.1575, 0.875, 0.09841, 0.8528, 0.136, 0.8758, 0.1364, 0.875, 0.09841, 0.8239, 0.0979, 0.8528, 0.136, 0.6436, 0.1402, 0.6569, 0.1181, 0.6008, 0.1026, 0.6214, 0.1709, 0.6023, 0.1378, 0.5845, 0.1464, 0.6214, 0.1709, 0.6436, 0.1402, 0.6023, 0.1378, 0.6436, 0.1402, 0.6008, 0.1026, 0.6023, 0.1378, 0.1391, 0.09718, 0.09971, 0.01709, 0.1038, 0.135, 0.3097, 0.08374, 0.2702, 0.1332, 0.3263, 0.1041, 0.4154, 0.09841, 0.4024, 0.1356, 0.4413, 0.1345, 0.5114, 0.09841, 0.488, 0.089, 0.5218, 0.1181, 0.6214, 0.1709, 0.5829, 0.1771, 0.6307, 0.1981, 0.6214, 0.1709, 0.5845, 0.1464, 0.5829, 0.1771, 0.6692, 0.2537, 0.6444, 0.2249, 0.6705, 0.2954, 0.7955, 0.1575, 0.7787, 0.1471, 0.8014, 0.1771, 0.07955, 0.1771, 0.05682, 0.1771, 0.06994, 0.2008, 0.07955, 0.1771, 0.08489, 0.1575, 0.05682, 0.1771, 0.08489, 0.1575, 0.04144, 0.1505, 0.05682, 0.1771, 0.1272, 0.2255, 0.06994, 0.2008, 0.08461, 0.2523, 0.1272, 0.2255, 0.1008, 0.1968, 0.06994, 0.2008, 0.1277, 0.2606, 0.1272, 0.2255, 0.08461, 0.2523, 0.2614, 0.1771, 0.2386, 0.1771, 0.23, 0.1968, 0.2614, 0.1771, 0.25, 0.1575, 0.2386, 0.1771, 0.25, 0.1575, 0.2167, 0.1758, 0.2386, 0.1771, 0.3279, 0.2437, 0.316, 0.2088, 0.263, 0.2154, 0.316, 0.2088, 0.2753, 0.1968, 0.263, 0.2154, 0.3279, 0.2437, 0.263, 0.2154, 0.2921, 0.2645, 0.4572, 0.1771, 0.389, 0.1771, 0.404, 0.2154, 0.4572, 0.1771, 0.4386, 0.1575, 0.389, 0.1771, 0.4386, 0.1575, 0.4091, 0.1575, 0.389, 0.1771, 0.4867, 0.2269, 0.4507, 0.2167, 0.4591, 0.2442, 0.4867, 0.2269, 0.4661, 0.1968, 0.4507, 0.2167, 0.4867, 0.2269, 0.4591, 0.2442, 0.4691, 0.2756, 0.7164, 0.2559, 0.6692, 0.2537, 0.6905, 0.3087, 0.6692, 0.2537, 0.6705, 0.2954, 0.6905, 0.3087, 0.7906, 0.2272, 0.7701, 0.2756, 0.7997, 0.2756, 0.7906, 0.2272, 0.7555, 0.2559, 0.7701, 0.2756, 0.8844, 0.2396, 0.8626, 0.2756, 0.8971, 0.2941, 0.8844, 0.2396, 0.8155, 0.2462, 0.8626, 0.2756, 0.9591, 0.2589, 0.9098, 0.2382, 0.9303, 0.2941, 0.9591, 0.2589, 0.9207, 0.2081, 0.9098, 0.2382, 0.2051, 0.1984, 0.1784, 0.197, 0.1875, 0.2589, 0.3279, 0.2437, 0.2921, 0.2645, 0.3363, 0.2949, 0.4068, 0.2559, 0.3705, 0.2375, 0.403, 0.2756, 0.521, 0.2559, 0.4867, 0.2269, 0.5022, 0.2756, 0.4867, 0.2269, 0.4691, 0.2756, 0.5022, 0.2756, 0.5686, 0.2219, 0.5228, 0.2338, 0.5566, 0.2559, 0.6023, 0.2559, 0.5771, 0.3103, 0.6275, 0.2977, 0.6023, 0.2559, 0.5566, 0.2559, 0.5771, 0.3103, 0.7425, 0.4126, 0.7696, 0.3903, 0.7182, 0.4149, 0.8838, 0.3104, 0.8386, 0.3113, 0.8601, 0.3364, 0.9491, 0.3933, 0.9189, 0.3388, 0.9181, 0.378, 0.9491, 0.3933, 0.9181, 0.378, 0.9358, 0.419, 0.2128, 0.3794, 0.1892, 0.3359, 0.1742, 0.3755, 0.2128, 0.3794, 0.1742, 0.3755, 0.2113, 0.4189, 0.3977, 0.4133, 0.3762, 0.3937, 0.3762, 0.4306, 0.5357, 0.3202, 0.5041, 0.3045, 0.5023, 0.3453, 0.5694, 0.3724, 0.5281, 0.4125, 0.5663, 0.4154, 0.6275, 0.2977, 0.5771, 0.3103, 0.6084, 0.3417, 0.9816, 0.3467, 0.9997, 0.3149, 0.9432, 0.3258, 0.8068, 0.3347, 0.8386, 0.3113, 0.7655, 0.3376, 0.8386, 0.3113, 0.7704, 0.3029, 0.7655, 0.3376, 0.389, 0.1771, 0.3546, 0.2111, 0.404, 0.2154, 0.1932, 0.1771, 0.1784, 0.197, 0.2051, 0.1984, 0.1932, 0.1771, 0.1705, 0.1771, 0.1784, 0.197, 0.5416, 0.1892, 0.518, 0.1575, 0.4931, 0.1771, 0.389, 0.1771, 0.3244, 0.1771, 0.3546, 0.2111, 0.389, 0.1771, 0.3543, 0.1484, 0.3244, 0.1771, 0.3543, 0.1484, 0.3182, 0.1575, 0.3244, 0.1771, 0.1705, 0.1771, 0.1477, 0.1771, 0.1784, 0.197, 0.1705, 0.1771, 0.1749, 0.1575, 0.1477, 0.1771, 0.1749, 0.1575, 0.1436, 0.145, 0.1477, 0.1771, 0.9054, 0.1825, 0.902, 0.1575, 0.8651, 0.1663, 0.7413, 0.1903, 0.6762, 0.1771, 0.7172, 0.2093, 0.7413, 0.1903, 0.7045, 0.1575, 0.6762, 0.1771, 0.7045, 0.1575, 0.6923, 0.1385, 0.6762, 0.1771, 0.7045, 0.1575, 0.7159, 0.1378, 0.6923, 0.1385, 0.7159, 0.1378, 0.7045, 0.1181, 0.6923, 0.1385, 0.8181, 0.00217, 0.7798, 0.06655, 0.8239, 0.0979])
me_icosphere.use_remesh_preserve_volume = False
me_icosphere.use_remesh_preserve_attributes = False
me_icosphere.use_mirror_vertex_groups = False
me_icosphere.update()

# ---- objects
ob_icosphere = bpy.data.objects.new('Icosphere', me_icosphere)

# ---- transforms, parenting, visibility, modifiers, constraints
ob_icosphere.location = (0.0, 0.0, 0.0)
ob_icosphere.lineart.crease_threshold = 0.0

# ---- collection membership
col_collection.objects.link(ob_icosphere)

# ---- scene / render settings (as saved in the file)
scene.frame_start = 1; scene.frame_end = 250; scene.frame_set(1)
scene.render.engine = 'BLENDER_EEVEE_NEXT'
scene.cycles.use_denoising = False
scene.cycles.samples = 128
scene.cycles.sampling_pattern = 'TABULATED_SOBOL'
scene.cycles.use_adaptive_sampling = False
scene.cycles.use_light_tree = False
scene.view_settings.view_transform = 'Filmic'
bpy.context.view_layer.update()

# ---- added for rendering (the .blend has no active camera and no usable light): camera, sun
cam_auto = bpy.data.cameras.new('AutoCamera')
cam_auto.lens = 50.0
cam_auto.sensor_width = 36.0
cam_auto.clip_end = 1000.0
ob_auto_camera = bpy.data.objects.new('AutoCamera', cam_auto)
scene.collection.objects.link(ob_auto_camera)
ob_auto_camera.location = (9.33895, -11.7076, 7.73878)
ob_auto_camera.rotation_euler = (1.09748, -7.21219e-08, 0.694738)
scene.camera = ob_auto_camera
light_auto_sun = bpy.data.lights.new('AutoSun', 'SUN')
light_auto_sun.energy = 3.0
light_auto_sun.angle = 0.0523599
ob_auto_sun = bpy.data.objects.new('AutoSun', light_auto_sun)
scene.collection.objects.link(ob_auto_sun)
ob_auto_sun.rotation_euler = (0.872665, 0.174533, 0.523599)
bpy.context.view_layer.update()
